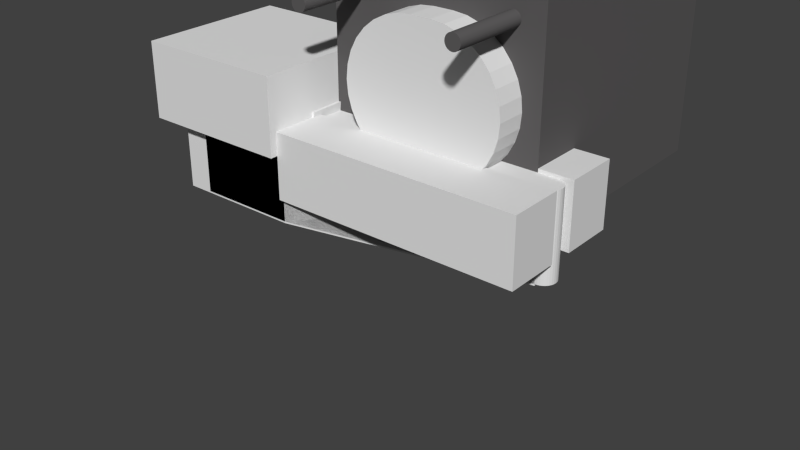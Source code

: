 # Source: z_motor_mount_test.blend  (saved by Blender 2.70.0; exported with 4.5.12 LTS)
import bpy
from mathutils import Matrix  # noqa: F401  (used for matrix-valued properties, if any)

bpy.ops.wm.read_factory_settings(use_empty=True)
scene = bpy.context.scene
scene.name = 'Scene'

# ---- collections
col_collection_1 = bpy.data.collections.new('Collection 1'); scene.collection.children.link(col_collection_1)

# ---- materials (node trees are filled in below, after node groups)
mat_material = bpy.data.materials.new('Material')
mat_material.alpha_threshold = 0.0
mat_material.use_transparent_shadow = False
mat_material.diffuse_color = (0.1149, 0.1105, 0.1118, 1.0)
mat_material.roughness = 0.5
mat_material.line_color = (0.0, 0.0, 0.0, 1.0)

# ---- material node trees

# ---- world
world_world = bpy.data.worlds.new('World'); scene.world = world_world
world_world.color = (0.05088, 0.05088, 0.05088)
world_world.use_sun_shadow = False
world_world.sun_shadow_jitter_overblur = 0.0
world_world.cycles.sampling_method = 'MANUAL'
world_world.cycles.sample_map_resolution = 256

# ---- meshes
me_cube_006 = bpy.data.meshes.new('Cube.006')
me_cube_006.from_pydata([(-7.0, -7.0, -7.0), (-7.0, 7.0, -7.0), (7.0, 7.0, -7.0), (7.0, -7.0, -7.0), (-7.0, -7.0, 7.0), (-7.0, 7.0, 7.0), (-7.0, 7.0, 7.0), (-7.0, -7.0, 7.0)], [], [(4, 5, 1, 0), (5, 6, 2, 1), (6, 7, 3, 2), (7, 4, 0, 3), (0, 1, 2, 3), (7, 6, 5, 4)])
me_cube_006.use_remesh_preserve_volume = False
me_cube_006.use_remesh_preserve_attributes = False
me_cube_006.use_mirror_vertex_groups = False
me_cube_006.update()
me_cube_005 = bpy.data.meshes.new('Cube.005')
me_cube_005.from_pydata([(-3.815e-06, 9.537e-07, 0.0), (-3.815e-06, 9.0, 0.0), (0.875, 9.0, 0.0), (0.875, 9.537e-07, 0.0), (-3.815e-06, 9.537e-07, 5.5), (-3.815e-06, 9.0, 5.5), (1.312, 9.0, 5.5), (1.312, 9.537e-07, 5.5)], [], [(4, 5, 1, 0), (5, 6, 2, 1), (6, 7, 3, 2), (7, 4, 0, 3), (0, 1, 2, 3), (7, 6, 5, 4)])
me_cube_005.use_remesh_preserve_volume = False
me_cube_005.use_remesh_preserve_attributes = False
me_cube_005.use_mirror_vertex_groups = False
me_cube_005.update()
me_cylinder_003 = bpy.data.meshes.new('Cylinder.003')
me_cylinder_003.from_pydata([(6.099, 7.599, -4.65), (6.099, 7.599, 15.35), (6.392, 7.57, -4.65), (6.392, 7.57, 15.35), (6.673, 7.485, -4.65), (6.673, 7.485, 15.35), (6.932, 7.346, -4.65), (6.932, 7.346, 15.35), (7.16, 7.159, -4.65), (7.16, 7.159, 15.35), (7.346, 6.932, -4.65), (7.346, 6.932, 15.35), (7.485, 6.673, -4.65), (7.485, 6.673, 15.35), (7.57, 6.391, -4.65), (7.57, 6.391, 15.35), (7.599, 6.099, -4.65), (7.599, 6.099, 15.35), (7.57, 5.806, -4.65), (7.57, 5.806, 15.35), (7.485, 5.525, -4.65), (7.485, 5.525, 15.35), (7.346, 5.265, -4.65), (7.346, 5.265, 15.35), (7.16, 5.038, -4.65), (7.16, 5.038, 15.35), (6.932, 4.851, -4.65), (6.932, 4.851, 15.35), (6.673, 4.713, -4.65), (6.673, 4.713, 15.35), (6.392, 4.628, -4.65), (6.392, 4.628, 15.35), (6.099, 4.599, -4.65), (6.099, 4.599, 15.35), (5.806, 4.628, -4.65), (5.806, 4.628, 15.35), (5.525, 4.713, -4.65), (5.525, 4.713, 15.35), (5.266, 4.851, -4.65), (5.266, 4.851, 15.35), (5.038, 5.038, -4.65), (5.038, 5.038, 15.35), (4.852, 5.265, -4.65), (4.852, 5.265, 15.35), (4.713, 5.525, -4.65), (4.713, 5.525, 15.35), (4.628, 5.806, -4.65), (4.628, 5.806, 15.35), (4.599, 6.099, -4.65), (4.599, 6.099, 15.35), (4.628, 6.391, -4.65), (4.628, 6.391, 15.35), (4.713, 6.673, -4.65), (4.713, 6.673, 15.35), (4.852, 6.932, -4.65), (4.852, 6.932, 15.35), (5.038, 7.159, -4.65), (5.038, 7.159, 15.35), (5.266, 7.346, -4.65), (5.266, 7.346, 15.35), (5.525, 7.485, -4.65), (5.525, 7.485, 15.35), (5.806, 7.57, -4.65), (5.806, 7.57, 15.35), (37.1, 7.599, -4.65), (37.1, 7.599, 15.35), (37.39, 7.57, -4.65), (37.39, 7.57, 15.35), (37.67, 7.485, -4.65), (37.67, 7.485, 15.35), (37.93, 7.346, -4.65), (37.93, 7.346, 15.35), (38.16, 7.159, -4.65), (38.16, 7.159, 15.35), (38.35, 6.932, -4.65), (38.35, 6.932, 15.35), (38.48, 6.673, -4.65), (38.48, 6.673, 15.35), (38.57, 6.391, -4.65), (38.57, 6.391, 15.35), (38.6, 6.099, -4.65), (38.6, 6.099, 15.35), (38.57, 5.806, -4.65), (38.57, 5.806, 15.35), (38.48, 5.525, -4.65), (38.48, 5.525, 15.35), (38.35, 5.265, -4.65), (38.35, 5.265, 15.35), (38.16, 5.038, -4.65), (38.16, 5.038, 15.35), (37.93, 4.851, -4.65), (37.93, 4.851, 15.35), (37.67, 4.713, -4.65), (37.67, 4.713, 15.35), (37.39, 4.628, -4.65), (37.39, 4.628, 15.35), (37.1, 4.599, -4.65), (37.1, 4.599, 15.35), (36.81, 4.628, -4.65), (36.81, 4.628, 15.35), (36.53, 4.713, -4.65), (36.53, 4.713, 15.35), (36.27, 4.851, -4.65), (36.27, 4.851, 15.35), (36.04, 5.038, -4.65), (36.04, 5.038, 15.35), (35.85, 5.265, -4.65), (35.85, 5.265, 15.35), (35.71, 5.525, -4.65), (35.71, 5.525, 15.35), (35.63, 5.806, -4.65), (35.63, 5.806, 15.35), (35.6, 6.099, -4.65), (35.6, 6.099, 15.35), (35.63, 6.391, -4.65), (35.63, 6.391, 15.35), (35.71, 6.673, -4.65), (35.71, 6.673, 15.35), (35.85, 6.932, -4.65), (35.85, 6.932, 15.35), (36.04, 7.159, -4.65), (36.04, 7.159, 15.35), (36.27, 7.346, -4.65), (36.27, 7.346, 15.35), (36.53, 7.485, -4.65), (36.53, 7.485, 15.35), (36.81, 7.57, -4.65), (36.81, 7.57, 15.35), (37.1, 38.6, -4.65), (37.1, 38.6, 15.35), (37.39, 38.57, -4.65), (37.39, 38.57, 15.35), (37.67, 38.48, -4.65), (37.67, 38.48, 15.35), (37.93, 38.35, -4.65), (37.93, 38.35, 15.35), (38.16, 38.16, -4.65), (38.16, 38.16, 15.35), (38.35, 37.93, -4.65), (38.35, 37.93, 15.35), (38.48, 37.67, -4.65), (38.48, 37.67, 15.35), (38.57, 37.39, -4.65), (38.57, 37.39, 15.35), (38.6, 37.1, -4.65), (38.6, 37.1, 15.35), (38.57, 36.81, -4.65), (38.57, 36.81, 15.35), (38.48, 36.52, -4.65), (38.48, 36.52, 15.35), (38.35, 36.27, -4.65), (38.35, 36.27, 15.35), (38.16, 36.04, -4.65), (38.16, 36.04, 15.35), (37.93, 35.85, -4.65), (37.93, 35.85, 15.35), (37.67, 35.71, -4.65), (37.67, 35.71, 15.35), (37.39, 35.63, -4.65), (37.39, 35.63, 15.35), (37.1, 35.6, -4.65), (37.1, 35.6, 15.35), (36.81, 35.63, -4.65), (36.81, 35.63, 15.35), (36.53, 35.71, -4.65), (36.53, 35.71, 15.35), (36.27, 35.85, -4.65), (36.27, 35.85, 15.35), (36.04, 36.04, -4.65), (36.04, 36.04, 15.35), (35.85, 36.27, -4.65), (35.85, 36.27, 15.35), (35.71, 36.52, -4.65), (35.71, 36.52, 15.35), (35.63, 36.81, -4.65), (35.63, 36.81, 15.35), (35.6, 37.1, -4.65), (35.6, 37.1, 15.35), (35.63, 37.39, -4.65), (35.63, 37.39, 15.35), (35.71, 37.67, -4.65), (35.71, 37.67, 15.35), (35.85, 37.93, -4.65), (35.85, 37.93, 15.35), (36.04, 38.16, -4.65), (36.04, 38.16, 15.35), (36.27, 38.35, -4.65), (36.27, 38.35, 15.35), (36.53, 38.48, -4.65), (36.53, 38.48, 15.35), (36.81, 38.57, -4.65), (36.81, 38.57, 15.35), (6.099, 38.6, -4.65), (6.099, 38.6, 15.35), (6.392, 38.57, -4.65), (6.392, 38.57, 15.35), (6.673, 38.48, -4.65), (6.673, 38.48, 15.35), (6.932, 38.35, -4.65), (6.932, 38.35, 15.35), (7.16, 38.16, -4.65), (7.16, 38.16, 15.35), (7.346, 37.93, -4.65), (7.346, 37.93, 15.35), (7.485, 37.67, -4.65), (7.485, 37.67, 15.35), (7.57, 37.39, -4.65), (7.57, 37.39, 15.35), (7.599, 37.1, -4.65), (7.599, 37.1, 15.35), (7.57, 36.81, -4.65), (7.57, 36.81, 15.35), (7.485, 36.52, -4.65), (7.485, 36.52, 15.35), (7.346, 36.27, -4.65), (7.346, 36.27, 15.35), (7.16, 36.04, -4.65), (7.16, 36.04, 15.35), (6.932, 35.85, -4.65), (6.932, 35.85, 15.35), (6.673, 35.71, -4.65), (6.673, 35.71, 15.35), (6.392, 35.63, -4.65), (6.392, 35.63, 15.35), (6.099, 35.6, -4.65), (6.099, 35.6, 15.35), (5.806, 35.63, -4.65), (5.806, 35.63, 15.35), (5.525, 35.71, -4.65), (5.525, 35.71, 15.35), (5.266, 35.85, -4.65), (5.266, 35.85, 15.35), (5.038, 36.04, -4.65), (5.038, 36.04, 15.35), (4.852, 36.27, -4.65), (4.852, 36.27, 15.35), (4.713, 36.52, -4.65), (4.713, 36.52, 15.35), (4.628, 36.81, -4.65), (4.628, 36.81, 15.35), (4.599, 37.1, -4.65), (4.599, 37.1, 15.35), (4.628, 37.39, -4.65), (4.628, 37.39, 15.35), (4.713, 37.67, -4.65), (4.713, 37.67, 15.35), (4.852, 37.93, -4.65), (4.852, 37.93, 15.35), (5.038, 38.16, -4.65), (5.038, 38.16, 15.35), (5.266, 38.35, -4.65), (5.266, 38.35, 15.35), (5.525, 38.48, -4.65), (5.525, 38.48, 15.35), (5.806, 38.57, -4.65), (5.806, 38.57, 15.35), (21.59, 32.58, -2.098e-05), (21.59, 32.58, 2.0), (23.73, 32.37, -2.098e-05), (23.73, 32.37, 2.0), (25.8, 31.74, -1.717e-05), (25.8, 31.74, 2.0), (27.7, 30.73, -1.526e-05), (27.7, 30.73, 2.0), (29.36, 29.36, -1.335e-05), (29.36, 29.36, 2.0), (30.73, 27.69, -7.629e-06), (30.73, 27.69, 2.0), (31.75, 25.79, -1.907e-06), (31.75, 25.79, 2.0), (32.38, 23.73, 1.907e-06), (32.38, 23.73, 2.0), (32.59, 21.58, 7.629e-06), (32.59, 21.58, 2.0), (32.38, 19.43, 1.335e-05), (32.38, 19.43, 2.0), (31.75, 17.37, 1.717e-05), (31.75, 17.37, 2.0), (30.73, 15.47, 2.289e-05), (30.73, 15.47, 2.0), (29.36, 13.8, 2.861e-05), (29.36, 13.8, 2.0), (27.7, 12.43, 3.052e-05), (27.7, 12.43, 2.0), (25.8, 11.42, 3.242e-05), (25.8, 11.42, 2.0), (23.73, 10.79, 3.624e-05), (23.73, 10.79, 2.0), (21.59, 10.58, 3.624e-05), (21.59, 10.58, 2.0), (19.44, 10.79, 3.624e-05), (19.44, 10.79, 2.0), (17.38, 11.42, 3.433e-05), (17.38, 11.42, 2.0), (15.48, 12.43, 3.242e-05), (15.48, 12.43, 2.0), (13.81, 13.8, 2.861e-05), (13.81, 13.8, 2.0), (12.44, 15.47, 2.48e-05), (12.44, 15.47, 2.0), (11.42, 17.37, 1.907e-05), (11.42, 17.37, 2.0), (10.8, 19.43, 1.526e-05), (10.8, 19.43, 2.0), (10.59, 21.58, 9.537e-06), (10.59, 21.58, 2.0), (10.8, 23.73, 1.907e-06), (10.8, 23.73, 2.0), (11.42, 25.79, -1.907e-06), (11.42, 25.79, 2.0), (12.44, 27.69, -5.722e-06), (12.44, 27.69, 2.0), (13.81, 29.36, -1.144e-05), (13.81, 29.36, 2.0), (15.48, 30.73, -1.526e-05), (15.48, 30.73, 2.0), (17.38, 31.74, -1.717e-05), (17.38, 31.74, 2.0), (19.44, 32.37, -1.907e-05), (19.44, 32.37, 2.0), (-3.815e-06, 1.907e-06, -1.907e-06), (-3.815e-06, -3.052e-05, -50.82), (43.2, -3.052e-05, -50.82), (43.2, 1.907e-06, -1.907e-06), (-3.815e-06, 43.2, -2.861e-05), (-3.815e-06, 43.2, -50.82), (43.2, 43.2, -50.82), (43.2, 43.2, -2.861e-05)], [], [(0, 1, 3, 2), (2, 3, 5, 4), (4, 5, 7, 6), (6, 7, 9, 8), (8, 9, 11, 10), (10, 11, 13, 12), (12, 13, 15, 14), (14, 15, 17, 16), (16, 17, 19, 18), (18, 19, 21, 20), (20, 21, 23, 22), (22, 23, 25, 24), (24, 25, 27, 26), (26, 27, 29, 28), (28, 29, 31, 30), (30, 31, 33, 32), (32, 33, 35, 34), (34, 35, 37, 36), (36, 37, 39, 38), (38, 39, 41, 40), (40, 41, 43, 42), (42, 43, 45, 44), (44, 45, 47, 46), (46, 47, 49, 48), (48, 49, 51, 50), (50, 51, 53, 52), (52, 53, 55, 54), (54, 55, 57, 56), (56, 57, 59, 58), (58, 59, 61, 60), (3, 1, 63, 61, 59, 57, 55, 53, 51, 49, 47, 45, 43, 41, 39, 37, 35, 33, 31, 29, 27, 25, 23, 21, 19, 17, 15, 13, 11, 9, 7, 5), (62, 63, 1, 0), (60, 61, 63, 62), (0, 2, 4, 6, 8, 10, 12, 14, 16, 18, 20, 22, 24, 26, 28, 30, 32, 34, 36, 38, 40, 42, 44, 46, 48, 50, 52, 54, 56, 58, 60, 62), (64, 65, 67, 66), (66, 67, 69, 68), (68, 69, 71, 70), (70, 71, 73, 72), (72, 73, 75, 74), (74, 75, 77, 76), (76, 77, 79, 78), (78, 79, 81, 80), (80, 81, 83, 82), (82, 83, 85, 84), (84, 85, 87, 86), (86, 87, 89, 88), (88, 89, 91, 90), (90, 91, 93, 92), (92, 93, 95, 94), (94, 95, 97, 96), (96, 97, 99, 98), (98, 99, 101, 100), (100, 101, 103, 102), (102, 103, 105, 104), (104, 105, 107, 106), (106, 107, 109, 108), (108, 109, 111, 110), (110, 111, 113, 112), (112, 113, 115, 114), (114, 115, 117, 116), (116, 117, 119, 118), (118, 119, 121, 120), (120, 121, 123, 122), (122, 123, 125, 124), (67, 65, 127, 125, 123, 121, 119, 117, 115, 113, 111, 109, 107, 105, 103, 101, 99, 97, 95, 93, 91, 89, 87, 85, 83, 81, 79, 77, 75, 73, 71, 69), (126, 127, 65, 64), (124, 125, 127, 126), (64, 66, 68, 70, 72, 74, 76, 78, 80, 82, 84, 86, 88, 90, 92, 94, 96, 98, 100, 102, 104, 106, 108, 110, 112, 114, 116, 118, 120, 122, 124, 126), (128, 129, 131, 130), (130, 131, 133, 132), (132, 133, 135, 134), (134, 135, 137, 136), (136, 137, 139, 138), (138, 139, 141, 140), (140, 141, 143, 142), (142, 143, 145, 144), (144, 145, 147, 146), (146, 147, 149, 148), (148, 149, 151, 150), (150, 151, 153, 152), (152, 153, 155, 154), (154, 155, 157, 156), (156, 157, 159, 158), (158, 159, 161, 160), (160, 161, 163, 162), (162, 163, 165, 164), (164, 165, 167, 166), (166, 167, 169, 168), (168, 169, 171, 170), (170, 171, 173, 172), (172, 173, 175, 174), (174, 175, 177, 176), (176, 177, 179, 178), (178, 179, 181, 180), (180, 181, 183, 182), (182, 183, 185, 184), (184, 185, 187, 186), (186, 187, 189, 188), (131, 129, 191, 189, 187, 185, 183, 181, 179, 177, 175, 173, 171, 169, 167, 165, 163, 161, 159, 157, 155, 153, 151, 149, 147, 145, 143, 141, 139, 137, 135, 133), (190, 191, 129, 128), (188, 189, 191, 190), (128, 130, 132, 134, 136, 138, 140, 142, 144, 146, 148, 150, 152, 154, 156, 158, 160, 162, 164, 166, 168, 170, 172, 174, 176, 178, 180, 182, 184, 186, 188, 190), (192, 193, 195, 194), (194, 195, 197, 196), (196, 197, 199, 198), (198, 199, 201, 200), (200, 201, 203, 202), (202, 203, 205, 204), (204, 205, 207, 206), (206, 207, 209, 208), (208, 209, 211, 210), (210, 211, 213, 212), (212, 213, 215, 214), (214, 215, 217, 216), (216, 217, 219, 218), (218, 219, 221, 220), (220, 221, 223, 222), (222, 223, 225, 224), (224, 225, 227, 226), (226, 227, 229, 228), (228, 229, 231, 230), (230, 231, 233, 232), (232, 233, 235, 234), (234, 235, 237, 236), (236, 237, 239, 238), (238, 239, 241, 240), (240, 241, 243, 242), (242, 243, 245, 244), (244, 245, 247, 246), (246, 247, 249, 248), (248, 249, 251, 250), (250, 251, 253, 252), (195, 193, 255, 253, 251, 249, 247, 245, 243, 241, 239, 237, 235, 233, 231, 229, 227, 225, 223, 221, 219, 217, 215, 213, 211, 209, 207, 205, 203, 201, 199, 197), (254, 255, 193, 192), (252, 253, 255, 254), (192, 194, 196, 198, 200, 202, 204, 206, 208, 210, 212, 214, 216, 218, 220, 222, 224, 226, 228, 230, 232, 234, 236, 238, 240, 242, 244, 246, 248, 250, 252, 254), (256, 257, 259, 258), (258, 259, 261, 260), (260, 261, 263, 262), (262, 263, 265, 264), (264, 265, 267, 266), (266, 267, 269, 268), (268, 269, 271, 270), (270, 271, 273, 272), (272, 273, 275, 274), (274, 275, 277, 276), (276, 277, 279, 278), (278, 279, 281, 280), (280, 281, 283, 282), (282, 283, 285, 284), (284, 285, 287, 286), (286, 287, 289, 288), (288, 289, 291, 290), (290, 291, 293, 292), (292, 293, 295, 294), (294, 295, 297, 296), (296, 297, 299, 298), (298, 299, 301, 300), (300, 301, 303, 302), (302, 303, 305, 304), (304, 305, 307, 306), (306, 307, 309, 308), (308, 309, 311, 310), (310, 311, 313, 312), (312, 313, 315, 314), (314, 315, 317, 316), (259, 257, 319, 317, 315, 313, 311, 309, 307, 305, 303, 301, 299, 297, 295, 293, 291, 289, 287, 285, 283, 281, 279, 277, 275, 273, 271, 269, 267, 265, 263, 261), (318, 319, 257, 256), (316, 317, 319, 318), (256, 258, 260, 262, 264, 266, 268, 270, 272, 274, 276, 278, 280, 282, 284, 286, 288, 290, 292, 294, 296, 298, 300, 302, 304, 306, 308, 310, 312, 314, 316, 318), (324, 325, 321, 320), (325, 326, 322, 321), (326, 327, 323, 322), (327, 324, 320, 323), (320, 321, 322, 323), (327, 326, 325, 324)])
me_cylinder_003.materials.append(mat_material)
me_cylinder_003.use_remesh_preserve_volume = False
me_cylinder_003.use_remesh_preserve_attributes = False
me_cylinder_003.use_mirror_vertex_groups = False
me_cylinder_003.update()
me_cylinder_008 = bpy.data.meshes.new('Cylinder.008')
me_cylinder_008.from_pydata([(4.0, -2.265e-06, -7.0), (-1.907e-06, 3.5, -7.0), (4.0, 3.5, -7.0), (4.0, 3.5, 0.0), (4.341, 3.466, -7.0), (4.341, 3.466, 0.0), (4.67, 3.367, -7.0), (4.67, 3.367, 0.0), (4.972, 3.205, -7.0), (4.972, 3.205, 0.0), (5.237, 2.987, -7.0), (5.237, 2.987, 0.0), (5.455, 2.722, -7.0), (5.455, 2.722, 0.0), (5.617, 2.42, -7.0), (5.617, 2.42, 0.0), (5.716, 2.091, -7.0), (5.716, 2.091, 0.0), (5.75, 1.75, -7.0), (5.75, 1.75, 0.0), (5.716, 1.409, -7.0), (5.716, 1.409, 0.0), (5.617, 1.08, -7.0), (5.617, 1.08, 0.0), (5.455, 0.7778, -7.0), (5.455, 0.7778, 0.0), (5.237, 0.5126, -7.0), (5.237, 0.5126, 0.0), (4.972, 0.2949, -7.0), (4.972, 0.2949, 0.0), (4.67, 0.1332, -7.0), (4.67, 0.1332, 0.0), (4.341, 0.03363, -7.0), (4.341, 0.03363, 0.0), (4.0, 0.0, 0.0), (-3.815e-06, 3.5, 9.537e-07), (-4.385e-06, -9.537e-07, -7.0), (-4.385e-06, -9.537e-07, 9.537e-07), (-0.3414, 0.03363, -7.0), (-0.3414, 0.03363, 9.537e-07), (-0.6697, 0.1332, -7.0), (-0.6697, 0.1332, 9.537e-07), (-0.9723, 0.2949, -7.0), (-0.9723, 0.2949, 9.537e-07), (-1.237, 0.5126, -7.0), (-1.237, 0.5126, 9.537e-07), (-1.455, 0.7778, -7.0), (-1.455, 0.7778, 9.537e-07), (-1.617, 1.08, -7.0), (-1.617, 1.08, 9.537e-07), (-1.716, 1.409, -7.0), (-1.716, 1.409, 9.537e-07), (-1.75, 1.75, -7.0), (-1.75, 1.75, 9.537e-07), (-1.716, 2.091, -7.0), (-1.716, 2.091, 9.537e-07), (-1.617, 2.42, -7.0), (-1.617, 2.42, 9.537e-07), (-1.455, 2.722, -7.0), (-1.455, 2.722, 9.537e-07), (-1.237, 2.987, -7.0), (-1.237, 2.987, 9.537e-07), (-0.9722, 3.205, -7.0), (-0.9722, 3.205, 9.537e-07), (-0.6697, 3.367, -7.0), (-0.6697, 3.367, 9.537e-07), (-0.3414, 3.466, -7.0), (-0.3414, 3.466, 9.537e-07)], [], [(4, 5, 7, 6), (6, 7, 9, 8), (8, 9, 11, 10), (10, 11, 13, 12), (12, 13, 15, 14), (14, 15, 17, 16), (16, 17, 19, 18), (18, 19, 21, 20), (20, 21, 23, 22), (22, 23, 25, 24), (24, 25, 27, 26), (26, 27, 29, 28), (28, 29, 31, 30), (30, 31, 33, 32), (36, 37, 39, 38), (38, 39, 41, 40), (40, 41, 43, 42), (42, 43, 45, 44), (44, 45, 47, 46), (46, 47, 49, 48), (48, 49, 51, 50), (50, 51, 53, 52), (52, 53, 55, 54), (54, 55, 57, 56), (56, 57, 59, 58), (58, 59, 61, 60), (60, 61, 63, 62), (62, 63, 65, 64), (64, 65, 67, 66), (37, 36, 0, 34), (3, 2, 1, 35), (2, 3, 5, 4), (32, 33, 34, 0), (66, 67, 35, 1), (35, 34, 3), (67, 37, 35), (34, 5, 3), (65, 63, 67), (27, 25, 23), (34, 7, 5), (43, 41, 39), (51, 49, 47), (43, 51, 47), (9, 7, 11), (15, 11, 7), (51, 63, 57), (13, 11, 15), (57, 53, 51), (34, 27, 7), (37, 63, 51), (17, 15, 19), (63, 61, 59), (27, 15, 7), (45, 43, 47), (21, 19, 23), (63, 59, 57), (57, 55, 53), (23, 19, 27), (27, 19, 15), (27, 34, 33), (43, 39, 51), (29, 27, 31), (39, 37, 51), (31, 27, 33), (37, 34, 35), (63, 37, 67), (52, 56, 1), (6, 2, 4), (22, 18, 20), (62, 64, 1), (26, 22, 24), (10, 2, 8), (1, 58, 60), (2, 10, 14), (1, 56, 58), (54, 56, 52), (2, 14, 18), (46, 50, 1), (1, 64, 66), (1, 50, 52), (2, 18, 22), (48, 50, 46), (30, 26, 28), (14, 10, 12), (1, 2, 0), (1, 44, 46), (22, 26, 2), (8, 2, 6), (1, 42, 44), (26, 32, 2), (1, 40, 42), (30, 32, 26), (1, 38, 40), (0, 2, 32), (1, 36, 38), (18, 14, 16), (0, 36, 1), (1, 60, 62)])
_uv = me_cylinder_008.uv_layers.new(name='UVMap')
_uv.uv.foreach_set('vector', [0.4121, 0.02886, 0.4066, 0.8216, 0.4068, 0.8363, 0.4171, 0.05509, 0.4171, 0.05509, 0.4068, 0.8363, 0.4077, 0.853, 0.4214, 0.07933, 0.4214, 0.07933, 0.4077, 0.853, 0.4092, 0.8717, 0.4248, 0.1017, 0.4248, 0.1017, 0.4092, 0.8717, 0.4113, 0.8925, 0.4274, 0.1222, 0.4274, 0.1222, 0.4113, 0.8925, 0.4134, 0.9157, 0.429, 0.1408, 0.429, 0.1408, 0.4134, 0.9157, 0.4181, 0.9414, 0.4298, 0.1576, 0.4298, 0.1576, 0.4181, 0.9414, 0.4227, 0.9697, 0.4299, 0.1725, 0.4299, 0.1725, 0.4227, 0.9697, 0.4281, 0.9999, 0.4289, 0.1855, 0.4289, 0.1855, 0.4281, 0.9999, 0.4325, 0.971, 0.4274, 0.1965, 0.4274, 0.1965, 0.4325, 0.971, 0.4362, 0.9451, 0.4255, 0.2055, 0.4255, 0.2055, 0.4362, 0.9451, 0.4392, 0.9217, 0.4231, 0.2126, 0.4231, 0.2126, 0.4392, 0.9217, 0.4413, 0.9003, 0.4206, 0.2178, 0.4206, 0.2178, 0.4413, 0.9003, 0.4427, 0.8807, 0.4178, 0.2211, 0.4178, 0.2211, 0.4427, 0.8807, 0.4434, 0.8629, 0.4149, 0.2226, 0.3906, 0.05643, 0.3377, 0.396, 0.3316, 0.3893, 0.3794, 0.06276, 0.3794, 0.06276, 0.3316, 0.3893, 0.3251, 0.3837, 0.368, 0.0677, 0.368, 0.0677, 0.3251, 0.3837, 0.3182, 0.3792, 0.3565, 0.07128, 0.3565, 0.07128, 0.3182, 0.3792, 0.311, 0.3758, 0.3449, 0.07353, 0.3449, 0.07353, 0.311, 0.3758, 0.3036, 0.3735, 0.3334, 0.07446, 0.3334, 0.07446, 0.3036, 0.3735, 0.296, 0.3723, 0.322, 0.07409, 0.322, 0.07409, 0.296, 0.3723, 0.2884, 0.3722, 0.3106, 0.07243, 0.3106, 0.07243, 0.2884, 0.3722, 0.2808, 0.3732, 0.2995, 0.06949, 0.2995, 0.06949, 0.2808, 0.3732, 0.2731, 0.3754, 0.2886, 0.06528, 0.2886, 0.06528, 0.2731, 0.3754, 0.2656, 0.3786, 0.2779, 0.0598, 0.2779, 0.0598, 0.2656, 0.3786, 0.2582, 0.383, 0.2676, 0.05306, 0.2676, 0.05306, 0.2582, 0.383, 0.2511, 0.3887, 0.2576, 0.04504, 0.2576, 0.04504, 0.2511, 0.3887, 0.244, 0.3954, 0.2481, 0.03574, 0.2481, 0.03574, 0.244, 0.3954, 0.2371, 0.4033, 0.2389, 0.02515, 0.2389, 0.02515, 0.2371, 0.4033, 0.2302, 0.406, 0.2301, 0.01325, 0.05524, 0.229, 8.855e-05, 8.855e-05, 0.1033, 0.1038, 0.1034, 0.1298, 0.1178, 0.1253, 0.1177, 0.09931, 0.1659, 8.865e-05, 0.2211, 0.229, 0.407, 8.855e-05, 0.407, 0.8088, 0.4066, 0.8216, 0.4121, 0.02886, 0.4149, 0.2226, 0.4434, 0.8629, 0.4433, 0.8468, 0.4119, 0.2223, 0.2301, 0.01325, 0.2302, 0.406, 0.2212, 0.4104, 0.2212, 8.855e-05, 0.2212, 0.4104, 0.4433, 0.8468, 0.1178, 0.1253, 0.2302, 0.406, 0.05524, 0.229, 0.2212, 0.4104, 0.4433, 0.8468, 0.4066, 0.8216, 0.1178, 0.1253, 0.2371, 0.4033, 0.0, 0.0, 0.2302, 0.406, 0.4392, 0.9217, 0.4362, 0.9451, 0.0, 0.0, 0.4433, 0.8468, 0.4068, 0.8363, 0.0, 0.0, 0.3182, 0.3792, 0.3251, 0.3837, 0.3316, 0.3893, 0.2884, 0.3722, 0.296, 0.3723, 0.3036, 0.3735, 0.3182, 0.3792, 0.2884, 0.3722, 0.3036, 0.3735, 0.4077, 0.853, 0.0, 0.0, 0.4092, 0.8717, 0.4134, 0.9157, 0.4092, 0.8717, 0.0, 0.0, 0.2884, 0.3722, 0.244, 0.3954, 0.2656, 0.3786, 0.4113, 0.8925, 0.0, 0.0, 0.4134, 0.9157, 0.2656, 0.3786, 0.2808, 0.3732, 0.2884, 0.3722, 0.4433, 0.8468, 0.4392, 0.9217, 0.0, 0.0, 0.05524, 0.229, 0.244, 0.3954, 0.2884, 0.3722, 0.4181, 0.9414, 0.0, 0.0, 0.4227, 0.9697, 0.244, 0.3954, 0.2511, 0.3887, 0.2582, 0.383, 0.4392, 0.9217, 0.4134, 0.9157, 0.0, 0.0, 0.311, 0.3758, 0.3182, 0.3792, 0.3036, 0.3735, 0.4281, 0.9999, 0.0, 0.0, 0.4325, 0.971, 0.244, 0.3954, 0.2582, 0.383, 0.2656, 0.3786, 0.2656, 0.3786, 0.2731, 0.3754, 0.2808, 0.3732, 0.4325, 0.971, 0.0, 0.0, 0.4392, 0.9217, 0.4392, 0.9217, 0.4227, 0.9697, 0.0, 0.0, 0.0, 0.0, 0.4433, 0.8468, 0.4434, 0.8629, 0.3182, 0.3792, 0.3316, 0.3893, 0.2884, 0.3722, 0.4413, 0.9003, 0.0, 0.0, 0.4427, 0.8807, 0.3316, 0.3893, 0.05524, 0.229, 0.2884, 0.3722, 0.4427, 0.8807, 0.0, 0.0, 0.4434, 0.8629, 0.05524, 0.229, 0.4433, 0.8468, 0.2212, 0.4104, 0.244, 0.3954, 0.05524, 0.229, 0.2302, 0.406, 0.0, 0.0, 0.2886, 0.06528, 0.2301, 0.01325, 0.4121, 0.02886, 0.1659, 8.865e-05, 0.407, 8.855e-05, 0.4289, 0.1855, 0.4298, 0.1576, 0.4299, 0.1725, 0.0, 0.0, 0.2481, 0.03574, 0.2301, 0.01325, 0.4255, 0.2055, 0.0, 0.0, 0.4274, 0.1965, 0.4214, 0.07933, 0.1659, 8.865e-05, 0.4171, 0.05509, 0.2301, 0.01325, 0.0, 0.0, 0.2676, 0.05306, 0.1659, 8.865e-05, 0.4214, 0.07933, 0.4274, 0.1222, 0.2301, 0.01325, 0.0, 0.0, 0.2779, 0.0598, 0.2995, 0.06949, 0.2886, 0.06528, 0.0, 0.0, 0.1659, 8.865e-05, 0.4274, 0.1222, 0.4298, 0.1576, 0.0, 0.0, 0.322, 0.07409, 0.2301, 0.01325, 0.2301, 0.01325, 0.2481, 0.03574, 0.2389, 0.02515, 0.2301, 0.01325, 0.0, 0.0, 0.3106, 0.07243, 0.1659, 8.865e-05, 0.4298, 0.1576, 0.4289, 0.1855, 0.3334, 0.07446, 0.322, 0.07409, 0.0, 0.0, 0.4206, 0.2178, 0.4255, 0.2055, 0.4231, 0.2126, 0.4274, 0.1222, 0.4214, 0.07933, 0.4248, 0.1017, 0.2301, 0.01325, 0.1659, 8.865e-05, 0.4149, 0.2226, 0.2301, 0.01325, 0.0, 0.0, 0.3449, 0.07353, 0.4289, 0.1855, 0.4255, 0.2055, 0.1659, 8.865e-05, 0.4171, 0.05509, 0.1659, 8.865e-05, 0.4121, 0.02886, 0.2301, 0.01325, 0.0, 0.0, 0.3565, 0.07128, 0.4255, 0.2055, 0.4178, 0.2211, 0.1659, 8.865e-05, 0.2301, 0.01325, 0.0, 0.0, 0.368, 0.0677, 0.4206, 0.2178, 0.4178, 0.2211, 0.4255, 0.2055, 0.2301, 0.01325, 0.0, 0.0, 0.3794, 0.06276, 0.4149, 0.2226, 0.1659, 8.865e-05, 0.4178, 0.2211, 0.2301, 0.01325, 0.1033, 0.1038, 0.3906, 0.05643, 0.4298, 0.1576, 0.4274, 0.1222, 0.429, 0.1408, 0.4149, 0.2226, 0.1033, 0.1038, 0.2301, 0.01325, 0.2301, 0.01325, 0.0, 0.0, 0.2576, 0.04504])
me_cylinder_008.use_remesh_preserve_volume = False
me_cylinder_008.use_remesh_preserve_attributes = False
me_cylinder_008.use_mirror_vertex_groups = False
me_cylinder_008.update()
me_cylinder_006 = bpy.data.meshes.new('Cylinder.006')
me_cylinder_006.from_pydata([(4.0, -2.265e-06, -7.0), (0.0, 3.5, -7.0), (4.0, 3.5, -7.0), (4.0, 3.5, -9.537e-07), (4.341, 3.466, -7.0), (4.341, 3.466, -9.537e-07), (4.67, 3.367, -7.0), (4.67, 3.367, -9.537e-07), (4.972, 3.205, -7.0), (4.972, 3.205, -9.537e-07), (5.237, 2.987, -7.0), (5.237, 2.987, -9.537e-07), (5.455, 2.722, -7.0), (5.455, 2.722, -9.537e-07), (5.617, 2.42, -7.0), (5.617, 2.42, -9.537e-07), (5.716, 2.091, -7.0), (5.716, 2.091, -9.537e-07), (5.75, 1.75, -7.0), (5.75, 1.75, -9.537e-07), (5.716, 1.409, -7.0), (5.716, 1.409, -9.537e-07), (5.617, 1.08, -7.0), (5.617, 1.08, -9.537e-07), (5.455, 0.7778, -7.0), (5.455, 0.7778, -9.537e-07), (5.237, 0.5126, -7.0), (5.237, 0.5126, -9.537e-07), (4.972, 0.2949, -7.0), (4.972, 0.2949, -9.537e-07), (4.67, 0.1332, -7.0), (4.67, 0.1332, -9.537e-07), (4.341, 0.03363, -7.0), (4.341, 0.03363, -9.537e-07), (4.0, 0.0, -9.537e-07), (-1.907e-06, 3.5, 0.0), (-2.478e-06, -9.537e-07, -7.0), (-2.478e-06, -9.537e-07, 0.0), (-0.3414, 0.03363, -7.0), (-0.3414, 0.03363, 0.0), (-0.6697, 0.1332, -7.0), (-0.6697, 0.1332, 0.0), (-0.9723, 0.2949, -7.0), (-0.9723, 0.2949, 0.0), (-1.237, 0.5126, -7.0), (-1.237, 0.5126, 0.0), (-1.455, 0.7778, -7.0), (-1.455, 0.7778, 0.0), (-1.617, 1.08, -7.0), (-1.617, 1.08, 0.0), (-1.716, 1.409, -7.0), (-1.716, 1.409, 0.0), (-1.75, 1.75, -7.0), (-1.75, 1.75, 0.0), (-1.716, 2.091, -7.0), (-1.716, 2.091, 0.0), (-1.617, 2.42, -7.0), (-1.617, 2.42, 0.0), (-1.455, 2.722, -7.0), (-1.455, 2.722, 0.0), (-1.237, 2.987, -7.0), (-1.237, 2.987, 0.0), (-0.9722, 3.205, -7.0), (-0.9722, 3.205, 0.0), (-0.6697, 3.367, -7.0), (-0.6697, 3.367, 0.0), (-0.3414, 3.466, -7.0), (-0.3414, 3.466, 0.0)], [], [(4, 5, 7, 6), (6, 7, 9, 8), (8, 9, 11, 10), (10, 11, 13, 12), (12, 13, 15, 14), (14, 15, 17, 16), (16, 17, 19, 18), (18, 19, 21, 20), (20, 21, 23, 22), (22, 23, 25, 24), (24, 25, 27, 26), (26, 27, 29, 28), (28, 29, 31, 30), (30, 31, 33, 32), (36, 37, 39, 38), (38, 39, 41, 40), (40, 41, 43, 42), (42, 43, 45, 44), (44, 45, 47, 46), (46, 47, 49, 48), (48, 49, 51, 50), (50, 51, 53, 52), (52, 53, 55, 54), (54, 55, 57, 56), (56, 57, 59, 58), (58, 59, 61, 60), (60, 61, 63, 62), (62, 63, 65, 64), (64, 65, 67, 66), (37, 36, 0, 34), (3, 2, 1, 35), (2, 3, 5, 4), (32, 33, 34, 0), (66, 67, 35, 1), (35, 34, 3), (67, 37, 35), (34, 5, 3), (65, 63, 67), (27, 25, 23), (34, 7, 5), (43, 41, 39), (51, 49, 47), (43, 51, 47), (9, 7, 11), (15, 11, 7), (51, 63, 57), (13, 11, 15), (57, 53, 51), (34, 27, 7), (37, 63, 51), (17, 15, 19), (63, 61, 59), (27, 15, 7), (45, 43, 47), (21, 19, 23), (63, 59, 57), (57, 55, 53), (23, 19, 27), (27, 19, 15), (27, 34, 33), (43, 39, 51), (29, 27, 31), (39, 37, 51), (31, 27, 33), (37, 34, 35), (63, 37, 67), (52, 56, 1), (6, 2, 4), (22, 18, 20), (62, 64, 1), (26, 22, 24), (10, 2, 8), (1, 58, 60), (2, 10, 14), (1, 56, 58), (54, 56, 52), (2, 14, 18), (46, 50, 1), (1, 64, 66), (1, 50, 52), (2, 18, 22), (48, 50, 46), (30, 26, 28), (14, 10, 12), (1, 2, 0), (1, 44, 46), (22, 26, 2), (8, 2, 6), (1, 42, 44), (26, 32, 2), (1, 40, 42), (30, 32, 26), (1, 38, 40), (0, 2, 32), (1, 36, 38), (18, 14, 16), (0, 36, 1), (1, 60, 62)])
_uv = me_cylinder_006.uv_layers.new(name='UVMap')
_uv.uv.foreach_set('vector', [0.4121, 0.02886, 0.4066, 0.8216, 0.4068, 0.8363, 0.4171, 0.05509, 0.4171, 0.05509, 0.4068, 0.8363, 0.4077, 0.853, 0.4214, 0.07933, 0.4214, 0.07933, 0.4077, 0.853, 0.4092, 0.8717, 0.4248, 0.1017, 0.4248, 0.1017, 0.4092, 0.8717, 0.4113, 0.8925, 0.4274, 0.1222, 0.4274, 0.1222, 0.4113, 0.8925, 0.4134, 0.9157, 0.429, 0.1408, 0.429, 0.1408, 0.4134, 0.9157, 0.4181, 0.9414, 0.4298, 0.1576, 0.4298, 0.1576, 0.4181, 0.9414, 0.4227, 0.9697, 0.4299, 0.1725, 0.4299, 0.1725, 0.4227, 0.9697, 0.4281, 0.9999, 0.4289, 0.1855, 0.4289, 0.1855, 0.4281, 0.9999, 0.4325, 0.971, 0.4274, 0.1965, 0.4274, 0.1965, 0.4325, 0.971, 0.4362, 0.9451, 0.4255, 0.2055, 0.4255, 0.2055, 0.4362, 0.9451, 0.4392, 0.9217, 0.4231, 0.2126, 0.4231, 0.2126, 0.4392, 0.9217, 0.4413, 0.9003, 0.4206, 0.2178, 0.4206, 0.2178, 0.4413, 0.9003, 0.4427, 0.8807, 0.4178, 0.2211, 0.4178, 0.2211, 0.4427, 0.8807, 0.4434, 0.8629, 0.4149, 0.2226, 0.3906, 0.05643, 0.3377, 0.396, 0.3316, 0.3893, 0.3794, 0.06276, 0.3794, 0.06276, 0.3316, 0.3893, 0.3251, 0.3837, 0.368, 0.0677, 0.368, 0.0677, 0.3251, 0.3837, 0.3182, 0.3792, 0.3565, 0.07128, 0.3565, 0.07128, 0.3182, 0.3792, 0.311, 0.3758, 0.3449, 0.07353, 0.3449, 0.07353, 0.311, 0.3758, 0.3036, 0.3735, 0.3334, 0.07446, 0.3334, 0.07446, 0.3036, 0.3735, 0.296, 0.3723, 0.322, 0.07409, 0.322, 0.07409, 0.296, 0.3723, 0.2884, 0.3722, 0.3106, 0.07243, 0.3106, 0.07243, 0.2884, 0.3722, 0.2808, 0.3732, 0.2995, 0.06949, 0.2995, 0.06949, 0.2808, 0.3732, 0.2731, 0.3754, 0.2886, 0.06528, 0.2886, 0.06528, 0.2731, 0.3754, 0.2656, 0.3786, 0.2779, 0.0598, 0.2779, 0.0598, 0.2656, 0.3786, 0.2582, 0.383, 0.2676, 0.05306, 0.2676, 0.05306, 0.2582, 0.383, 0.2511, 0.3887, 0.2576, 0.04504, 0.2576, 0.04504, 0.2511, 0.3887, 0.244, 0.3954, 0.2481, 0.03574, 0.2481, 0.03574, 0.244, 0.3954, 0.2371, 0.4033, 0.2389, 0.02515, 0.2389, 0.02515, 0.2371, 0.4033, 0.2302, 0.406, 0.2301, 0.01325, 0.05524, 0.229, 8.855e-05, 8.855e-05, 0.1033, 0.1038, 0.1034, 0.1298, 0.1178, 0.1253, 0.1177, 0.09931, 0.1659, 8.865e-05, 0.2211, 0.229, 0.407, 8.855e-05, 0.407, 0.8088, 0.4066, 0.8216, 0.4121, 0.02886, 0.4149, 0.2226, 0.4434, 0.8629, 0.4433, 0.8468, 0.4119, 0.2223, 0.2301, 0.01325, 0.2302, 0.406, 0.2212, 0.4104, 0.2212, 8.855e-05, 0.2212, 0.4104, 0.4433, 0.8468, 0.1178, 0.1253, 0.2302, 0.406, 0.05524, 0.229, 0.2212, 0.4104, 0.4433, 0.8468, 0.4066, 0.8216, 0.1178, 0.1253, 0.2371, 0.4033, 0.0, 0.0, 0.2302, 0.406, 0.4392, 0.9217, 0.4362, 0.9451, 0.0, 0.0, 0.4433, 0.8468, 0.4068, 0.8363, 0.0, 0.0, 0.3182, 0.3792, 0.3251, 0.3837, 0.3316, 0.3893, 0.2884, 0.3722, 0.296, 0.3723, 0.3036, 0.3735, 0.3182, 0.3792, 0.2884, 0.3722, 0.3036, 0.3735, 0.4077, 0.853, 0.0, 0.0, 0.4092, 0.8717, 0.4134, 0.9157, 0.4092, 0.8717, 0.0, 0.0, 0.2884, 0.3722, 0.244, 0.3954, 0.2656, 0.3786, 0.4113, 0.8925, 0.0, 0.0, 0.4134, 0.9157, 0.2656, 0.3786, 0.2808, 0.3732, 0.2884, 0.3722, 0.4433, 0.8468, 0.4392, 0.9217, 0.0, 0.0, 0.05524, 0.229, 0.244, 0.3954, 0.2884, 0.3722, 0.4181, 0.9414, 0.0, 0.0, 0.4227, 0.9697, 0.244, 0.3954, 0.2511, 0.3887, 0.2582, 0.383, 0.4392, 0.9217, 0.4134, 0.9157, 0.0, 0.0, 0.311, 0.3758, 0.3182, 0.3792, 0.3036, 0.3735, 0.4281, 0.9999, 0.0, 0.0, 0.4325, 0.971, 0.244, 0.3954, 0.2582, 0.383, 0.2656, 0.3786, 0.2656, 0.3786, 0.2731, 0.3754, 0.2808, 0.3732, 0.4325, 0.971, 0.0, 0.0, 0.4392, 0.9217, 0.4392, 0.9217, 0.4227, 0.9697, 0.0, 0.0, 0.0, 0.0, 0.4433, 0.8468, 0.4434, 0.8629, 0.3182, 0.3792, 0.3316, 0.3893, 0.2884, 0.3722, 0.4413, 0.9003, 0.0, 0.0, 0.4427, 0.8807, 0.3316, 0.3893, 0.05524, 0.229, 0.2884, 0.3722, 0.4427, 0.8807, 0.0, 0.0, 0.4434, 0.8629, 0.05524, 0.229, 0.4433, 0.8468, 0.2212, 0.4104, 0.244, 0.3954, 0.05524, 0.229, 0.2302, 0.406, 0.0, 0.0, 0.2886, 0.06528, 0.2301, 0.01325, 0.4121, 0.02886, 0.1659, 8.865e-05, 0.407, 8.855e-05, 0.4289, 0.1855, 0.4298, 0.1576, 0.4299, 0.1725, 0.0, 0.0, 0.2481, 0.03574, 0.2301, 0.01325, 0.4255, 0.2055, 0.0, 0.0, 0.4274, 0.1965, 0.4214, 0.07933, 0.1659, 8.865e-05, 0.4171, 0.05509, 0.2301, 0.01325, 0.0, 0.0, 0.2676, 0.05306, 0.1659, 8.865e-05, 0.4214, 0.07933, 0.4274, 0.1222, 0.2301, 0.01325, 0.0, 0.0, 0.2779, 0.0598, 0.2995, 0.06949, 0.2886, 0.06528, 0.0, 0.0, 0.1659, 8.865e-05, 0.4274, 0.1222, 0.4298, 0.1576, 0.0, 0.0, 0.322, 0.07409, 0.2301, 0.01325, 0.2301, 0.01325, 0.2481, 0.03574, 0.2389, 0.02515, 0.2301, 0.01325, 0.0, 0.0, 0.3106, 0.07243, 0.1659, 8.865e-05, 0.4298, 0.1576, 0.4289, 0.1855, 0.3334, 0.07446, 0.322, 0.07409, 0.0, 0.0, 0.4206, 0.2178, 0.4255, 0.2055, 0.4231, 0.2126, 0.4274, 0.1222, 0.4214, 0.07933, 0.4248, 0.1017, 0.2301, 0.01325, 0.1659, 8.865e-05, 0.4149, 0.2226, 0.2301, 0.01325, 0.0, 0.0, 0.3449, 0.07353, 0.4289, 0.1855, 0.4255, 0.2055, 0.1659, 8.865e-05, 0.4171, 0.05509, 0.1659, 8.865e-05, 0.4121, 0.02886, 0.2301, 0.01325, 0.0, 0.0, 0.3565, 0.07128, 0.4255, 0.2055, 0.4178, 0.2211, 0.1659, 8.865e-05, 0.2301, 0.01325, 0.0, 0.0, 0.368, 0.0677, 0.4206, 0.2178, 0.4178, 0.2211, 0.4255, 0.2055, 0.2301, 0.01325, 0.0, 0.0, 0.3794, 0.06276, 0.4149, 0.2226, 0.1659, 8.865e-05, 0.4178, 0.2211, 0.2301, 0.01325, 0.1033, 0.1038, 0.3906, 0.05643, 0.4298, 0.1576, 0.4274, 0.1222, 0.429, 0.1408, 0.4149, 0.2226, 0.1033, 0.1038, 0.2301, 0.01325, 0.2301, 0.01325, 0.0, 0.0, 0.2576, 0.04504])
me_cylinder_006.use_remesh_preserve_volume = False
me_cylinder_006.use_remesh_preserve_attributes = False
me_cylinder_006.use_mirror_vertex_groups = False
me_cylinder_006.update()
me_cylinder_005 = bpy.data.meshes.new('Cylinder.005')
me_cylinder_005.from_pydata([(0.0, 14.0, -3.5), (0.0, 14.0, 3.5), (-4.562e-06, -14.0, -3.5), (-4.562e-06, -14.0, 3.5), (-2.731, -13.73, -3.5), (-2.731, -13.73, 3.5), (-5.358, -12.93, -3.5), (-5.358, -12.93, 3.5), (-7.778, -11.64, -3.5), (-7.778, -11.64, 3.5), (-9.9, -9.899, -3.5), (-9.9, -9.899, 3.5), (-11.64, -7.778, -3.5), (-11.64, -7.778, 3.5), (-12.93, -5.358, -3.5), (-12.93, -5.358, 3.5), (-13.73, -2.731, -3.5), (-13.73, -2.731, 3.5), (-14.0, 1.352e-05, -3.5), (-14.0, 1.352e-05, 3.5), (-13.73, 2.731, -3.5), (-13.73, 2.731, 3.5), (-12.93, 5.358, -3.5), (-12.93, 5.358, 3.5), (-11.64, 7.778, -3.5), (-11.64, 7.778, 3.5), (-9.899, 9.9, -3.5), (-9.899, 9.9, 3.5), (-7.778, 11.64, -3.5), (-7.778, 11.64, 3.5), (-5.358, 12.93, -3.5), (-5.358, 12.93, 3.5), (-2.731, 13.73, -3.5), (-2.731, 13.73, 3.5), (4.0, 14.0, -3.5), (4.0, 14.0, 3.5), (6.731, 13.73, -3.5), (6.731, 13.73, 3.5), (9.358, 12.93, -3.5), (9.358, 12.93, 3.5), (11.78, 11.64, -3.5), (11.78, 11.64, 3.5), (13.9, 9.899, -3.5), (13.9, 9.899, 3.5), (15.64, 7.778, -3.5), (15.64, 7.778, 3.5), (16.93, 5.358, -3.5), (16.93, 5.358, 3.5), (17.73, 2.731, -3.5), (17.73, 2.731, 3.5), (18.0, -8.504e-07, -3.5), (18.0, -8.504e-07, 3.5), (17.73, -2.731, -3.5), (17.73, -2.731, 3.5), (16.93, -5.358, -3.5), (16.93, -5.358, 3.5), (15.64, -7.778, -3.5), (15.64, -7.778, 3.5), (13.9, -9.899, -3.5), (13.9, -9.899, 3.5), (11.78, -11.64, -3.5), (11.78, -11.64, 3.5), (9.358, -12.93, -3.5), (9.358, -12.93, 3.5), (6.731, -13.73, -3.5), (6.731, -13.73, 3.5), (4.0, -14.0, -3.5), (4.0, -14.0, 3.5)], [], [(2, 3, 5, 4), (4, 5, 7, 6), (6, 7, 9, 8), (8, 9, 11, 10), (10, 11, 13, 12), (12, 13, 15, 14), (14, 15, 17, 16), (16, 17, 19, 18), (18, 19, 21, 20), (20, 21, 23, 22), (22, 23, 25, 24), (24, 25, 27, 26), (26, 27, 29, 28), (28, 29, 31, 30), (32, 33, 1, 0), (30, 31, 33, 32), (34, 35, 37, 36), (36, 37, 39, 38), (38, 39, 41, 40), (40, 41, 43, 42), (42, 43, 45, 44), (44, 45, 47, 46), (46, 47, 49, 48), (48, 49, 51, 50), (50, 51, 53, 52), (52, 53, 55, 54), (54, 55, 57, 56), (56, 57, 59, 58), (58, 59, 61, 60), (60, 61, 63, 62), (62, 63, 65, 64), (64, 65, 67, 66), (2, 4, 6, 8, 10, 12, 14, 16, 18, 20, 22, 24, 26, 28, 30, 32, 0, 34, 36, 38, 40, 42, 44, 46, 48, 50, 52, 54, 56, 58, 60, 62, 64, 66), (5, 3, 67, 65, 63, 61, 59, 57, 55, 53, 51, 49, 47, 45, 43, 41, 39, 37, 35, 1, 33, 31, 29, 27, 25, 23, 21, 19, 17, 15, 13, 11, 9, 7), (1, 35, 34, 0), (2, 66, 67, 3)])
me_cylinder_005.use_remesh_preserve_volume = False
me_cylinder_005.use_remesh_preserve_attributes = False
me_cylinder_005.use_mirror_vertex_groups = False
me_cylinder_005.update()
me_cylinder_004 = bpy.data.meshes.new('Cylinder.004')
me_cylinder_004.from_pydata([(0.0, 7.5, -0.125), (0.0, 7.5, 0.125), (1.463, 7.356, -0.125), (1.463, 7.356, 0.125), (2.87, 6.929, -0.125), (2.87, 6.929, 0.125), (4.167, 6.236, -0.125), (4.167, 6.236, 0.125), (5.303, 5.303, -0.125), (5.303, 5.303, 0.125), (6.236, 4.167, -0.125), (6.236, 4.167, 0.125), (6.929, 2.87, -0.125), (6.929, 2.87, 0.125), (7.356, 1.463, -0.125), (7.356, 1.463, 0.125), (7.5, 5.662e-07, -0.125), (7.5, 5.662e-07, 0.125), (7.356, -1.463, -0.125), (7.356, -1.463, 0.125), (6.929, -2.87, -0.125), (6.929, -2.87, 0.125), (6.236, -4.167, -0.125), (6.236, -4.167, 0.125), (5.303, -5.303, -0.125), (5.303, -5.303, 0.125), (4.167, -6.236, -0.125), (4.167, -6.236, 0.125), (2.87, -6.929, -0.125), (2.87, -6.929, 0.125), (1.463, -7.356, -0.125), (1.463, -7.356, 0.125), (-2.444e-06, -7.5, -0.125), (-2.444e-06, -7.5, 0.125), (-1.463, -7.356, -0.125), (-1.463, -7.356, 0.125), (-2.87, -6.929, -0.125), (-2.87, -6.929, 0.125), (-4.167, -6.236, -0.125), (-4.167, -6.236, 0.125), (-5.303, -5.303, -0.125), (-5.303, -5.303, 0.125), (-6.236, -4.167, -0.125), (-6.236, -4.167, 0.125), (-6.929, -2.87, -0.125), (-6.929, -2.87, 0.125), (-7.356, -1.463, -0.125), (-7.356, -1.463, 0.125), (-7.5, 7.242e-06, -0.125), (-7.5, 7.242e-06, 0.125), (-7.356, 1.463, -0.125), (-7.356, 1.463, 0.125), (-6.929, 2.87, -0.125), (-6.929, 2.87, 0.125), (-6.236, 4.167, -0.125), (-6.236, 4.167, 0.125), (-5.303, 5.303, -0.125), (-5.303, 5.303, 0.125), (-4.167, 6.236, -0.125), (-4.167, 6.236, 0.125), (-2.87, 6.929, -0.125), (-2.87, 6.929, 0.125), (-1.463, 7.356, -0.125), (-1.463, 7.356, 0.125)], [], [(0, 1, 3, 2), (2, 3, 5, 4), (4, 5, 7, 6), (6, 7, 9, 8), (8, 9, 11, 10), (10, 11, 13, 12), (12, 13, 15, 14), (14, 15, 17, 16), (16, 17, 19, 18), (18, 19, 21, 20), (20, 21, 23, 22), (22, 23, 25, 24), (24, 25, 27, 26), (26, 27, 29, 28), (28, 29, 31, 30), (30, 31, 33, 32), (32, 33, 35, 34), (34, 35, 37, 36), (36, 37, 39, 38), (38, 39, 41, 40), (40, 41, 43, 42), (42, 43, 45, 44), (44, 45, 47, 46), (46, 47, 49, 48), (48, 49, 51, 50), (50, 51, 53, 52), (52, 53, 55, 54), (54, 55, 57, 56), (56, 57, 59, 58), (58, 59, 61, 60), (3, 1, 63, 61, 59, 57, 55, 53, 51, 49, 47, 45, 43, 41, 39, 37, 35, 33, 31, 29, 27, 25, 23, 21, 19, 17, 15, 13, 11, 9, 7, 5), (62, 63, 1, 0), (60, 61, 63, 62), (0, 2, 4, 6, 8, 10, 12, 14, 16, 18, 20, 22, 24, 26, 28, 30, 32, 34, 36, 38, 40, 42, 44, 46, 48, 50, 52, 54, 56, 58, 60, 62)])
me_cylinder_004.use_remesh_preserve_volume = False
me_cylinder_004.use_remesh_preserve_attributes = False
me_cylinder_004.use_mirror_vertex_groups = False
me_cylinder_004.update()
me_circle = bpy.data.meshes.new('Circle')
me_circle.from_pydata([(0.0, 4.0, 0.0), (-3.464, 2.0, 0.0), (-3.464, -2.0, 0.0), (3.497e-07, -4.0, 0.0), (3.464, -2.0, 0.0), (3.464, 2.0, 0.0), (0.0, 4.0, 5.0), (-3.464, 2.0, 5.0), (-3.464, -2.0, 5.0), (3.497e-07, -4.0, 5.0), (3.464, -2.0, 5.0), (3.464, 2.0, 5.0)], [], [(0, 5, 4, 3, 2, 1), (6, 7, 8, 9, 10, 11), (5, 0, 6, 11), (4, 5, 11, 10), (3, 4, 10, 9), (2, 3, 9, 8), (1, 2, 8, 7), (0, 1, 7, 6)])
me_circle.use_remesh_preserve_volume = False
me_circle.use_remesh_preserve_attributes = False
me_circle.use_mirror_vertex_groups = False
me_circle.update()
me_cylinder_002 = bpy.data.meshes.new('Cylinder.002')
me_cylinder_002.from_pydata([(0.0, 2.75, 0.0), (0.0, 2.75, 17.0), (0.5365, 2.697, 17.0), (0.5365, 2.697, 0.0), (-0.5365, 2.697, 0.0), (-0.5365, 2.697, 17.0), (-1.052, 2.541, 17.0), (-1.528, 2.287, 17.0), (-1.945, 1.945, 17.0), (-2.287, 1.528, 17.0), (-2.541, 1.052, 17.0), (-2.697, 0.5365, 17.0), (-2.75, 2.655e-06, 17.0), (-2.697, -0.5365, 17.0), (-2.541, -1.052, 17.0), (-2.287, -1.528, 17.0), (-1.945, -1.945, 17.0), (-1.528, -2.287, 17.0), (-1.052, -2.541, 17.0), (-0.5365, -2.697, 17.0), (-9.537e-07, -2.75, 17.0), (0.5365, -2.697, 17.0), (1.052, -2.541, 17.0), (1.528, -2.287, 17.0), (1.945, -1.945, 17.0), (2.287, -1.528, 17.0), (2.541, -1.052, 17.0), (2.697, -0.5365, 17.0), (2.75, 2.076e-07, 17.0), (2.697, 0.5365, 17.0), (2.541, 1.052, 17.0), (2.287, 1.528, 17.0), (1.945, 1.945, 17.0), (1.528, 2.287, 17.0), (1.052, 2.541, 17.0), (1.052, 2.541, 0.0), (-1.052, 2.541, 0.0), (-1.528, 2.287, 0.0), (-1.945, 1.945, 0.0), (-2.287, 1.528, 0.0), (-2.541, 1.052, 0.0), (-2.697, 0.5365, 0.0), (-2.75, 2.655e-06, 0.0), (-2.697, -0.5365, 0.0), (-2.541, -1.052, 0.0), (-2.287, -1.528, 0.0), (-1.945, -1.945, 0.0), (-1.528, -2.287, 0.0), (-1.052, -2.541, 0.0), (-0.5365, -2.697, 0.0), (-9.537e-07, -2.75, 0.0), (0.5365, -2.697, 0.0), (1.052, -2.541, 0.0), (1.528, -2.287, 0.0), (1.945, -1.945, 0.0), (2.287, -1.528, 0.0), (2.541, -1.052, 0.0), (2.697, -0.5365, 0.0), (2.75, 2.076e-07, 0.0), (2.697, 0.5365, 0.0), (2.541, 1.052, 0.0), (2.287, 1.528, 0.0), (1.945, 1.945, 0.0), (1.528, 2.287, 0.0), (0.0, 2.75, -8.0), (0.5365, 2.697, -8.0), (1.052, 2.541, -8.0), (1.528, 2.287, -8.0), (1.945, 1.945, -8.0), (2.287, 1.528, -8.0), (2.541, 1.052, -8.0), (2.697, 0.5365, -8.0), (2.75, 2.076e-07, -8.0), (2.697, -0.5365, -8.0), (2.541, -1.052, -8.0), (2.287, -1.528, -8.0), (1.945, -1.945, -8.0), (1.528, -2.287, -8.0), (1.052, -2.541, -8.0), (0.5365, -2.697, -8.0), (-9.537e-07, -2.75, -8.0), (-0.5365, -2.697, -8.0), (-1.052, -2.541, -8.0), (-1.528, -2.287, -8.0), (-1.945, -1.945, -8.0), (-2.287, -1.528, -8.0), (-2.541, -1.052, -8.0), (-2.697, -0.5365, -8.0), (-2.75, 2.655e-06, -8.0), (-2.697, 0.5365, -8.0), (-2.541, 1.052, -8.0), (-2.287, 1.528, -8.0), (-1.945, 1.945, -8.0), (-1.528, 2.287, -8.0), (-1.052, 2.541, -8.0), (-0.5365, 2.697, -8.0), (0.0, 7.5, -8.0), (0.0, 7.5, 0.0), (1.463, 7.356, 0.0), (1.463, 7.356, -8.0), (6.929, -2.87, -8.0), (6.236, -4.167, -8.0), (5.303, -5.303, -8.0), (4.167, -6.236, -8.0), (2.87, -6.929, -8.0), (1.463, -7.356, -8.0), (-2.861e-06, -7.5, -8.0), (-1.463, -7.356, -8.0), (-2.87, -6.929, -8.0), (-4.167, -6.236, -8.0), (-5.303, -5.303, -8.0), (-6.236, -4.167, -8.0), (-6.929, -2.87, -8.0), (-7.356, -1.463, -8.0), (-7.5, 7.242e-06, -8.0), (2.87, 6.929, -8.0), (4.167, 6.236, -8.0), (5.303, 5.303, -8.0), (6.236, 4.167, -8.0), (6.929, 2.87, -8.0), (7.356, 1.463, -8.0), (7.5, 5.662e-07, -8.0), (7.356, -1.463, -8.0), (-7.356, 1.463, -8.0), (-6.929, 2.87, -8.0), (-6.236, 4.167, -8.0), (-5.303, 5.303, -8.0), (-4.167, 6.236, -8.0), (-2.87, 6.929, -8.0), (-1.463, 7.356, -8.0), (-1.463, 7.356, 0.0), (-2.861e-06, -7.5, 0.0), (-2.87, 6.929, 0.0), (-4.167, 6.236, 0.0), (-5.303, 5.303, 0.0), (-6.236, 4.167, 0.0), (-6.929, 2.87, 0.0), (-7.356, 1.463, 0.0), (-7.5, 7.242e-06, 0.0), (-7.356, -1.463, 0.0), (-6.929, -2.87, 0.0), (-6.236, -4.167, 0.0), (-5.303, -5.303, 0.0), (-4.167, -6.236, 0.0), (-2.87, -6.929, 0.0), (-1.463, -7.356, 0.0), (1.463, -7.356, 0.0), (2.87, -6.929, 0.0), (4.167, -6.236, 0.0), (5.303, -5.303, 0.0), (6.236, -4.167, 0.0), (6.929, -2.87, 0.0), (7.356, -1.463, 0.0), (7.5, 5.662e-07, 0.0), (7.356, 1.463, 0.0), (6.929, 2.87, 0.0), (6.236, 4.167, 0.0), (5.303, 5.303, 0.0), (4.167, 6.236, 0.0), (2.87, 6.929, 0.0)], [], [(0, 1, 2, 3), (4, 5, 1, 0), (2, 1, 5, 6, 7, 8, 9, 10, 11, 12, 13, 14, 15, 16, 17, 18, 19, 20, 21, 22, 23, 24, 25, 26, 27, 28, 29, 30, 31, 32, 33, 34), (3, 2, 34, 35), (36, 6, 5, 4), (37, 7, 6, 36), (38, 8, 7, 37), (39, 9, 8, 38), (40, 10, 9, 39), (41, 11, 10, 40), (42, 12, 11, 41), (43, 13, 12, 42), (44, 14, 13, 43), (45, 15, 14, 44), (46, 16, 15, 45), (47, 17, 16, 46), (48, 18, 17, 47), (49, 19, 18, 48), (50, 20, 19, 49), (51, 21, 20, 50), (52, 22, 21, 51), (53, 23, 22, 52), (54, 24, 23, 53), (55, 25, 24, 54), (56, 26, 25, 55), (57, 27, 26, 56), (58, 28, 27, 57), (59, 29, 28, 58), (60, 30, 29, 59), (61, 31, 30, 60), (62, 32, 31, 61), (63, 33, 32, 62), (35, 34, 33, 63), (64, 65, 66, 67, 68, 69, 70, 71, 72, 73, 74, 75, 76, 77, 78, 79, 80, 81, 82, 83, 84, 85, 86, 87, 88, 89, 90, 91, 92, 93, 94, 95), (96, 97, 98, 99), (100, 101, 102, 103, 104, 105, 106, 107, 108, 109, 110, 111, 112, 113, 114, 88, 87, 86, 85, 84, 83, 82, 81, 80, 79, 78, 77, 76, 75, 74, 73, 72), (96, 99, 115, 116, 117, 118, 119, 120, 121, 122, 100, 72, 71, 70, 69, 68, 67, 66, 65, 64, 95, 94, 93, 92, 91, 90, 89, 88, 114, 123, 124, 125, 126, 127, 128, 129), (129, 130, 97, 96), (131, 50, 49, 48, 47, 46, 45, 44, 43, 42, 41, 40, 39, 38, 37, 36, 4, 0, 130, 132, 133, 134, 135, 136, 137, 138, 139, 140, 141, 142, 143, 144, 145), (97, 130, 0, 3, 35, 63, 62, 61, 60, 59, 58, 57, 56, 55, 54, 53, 52, 51, 50, 131, 146, 147, 148, 149, 150, 151, 152, 153, 154, 155, 156, 157, 158, 159, 98), (99, 98, 159, 115), (115, 159, 158, 116), (116, 158, 157, 117), (117, 157, 156, 118), (118, 156, 155, 119), (119, 155, 154, 120), (120, 154, 153, 121), (121, 153, 152, 122), (122, 152, 151, 100), (100, 151, 150, 101), (101, 150, 149, 102), (102, 149, 148, 103), (103, 148, 147, 104), (104, 147, 146, 105), (105, 146, 131, 106), (106, 131, 145, 107), (107, 145, 144, 108), (108, 144, 143, 109), (109, 143, 142, 110), (110, 142, 141, 111), (111, 141, 140, 112), (112, 140, 139, 113), (113, 139, 138, 114), (114, 138, 137, 123), (123, 137, 136, 124), (124, 136, 135, 125), (125, 135, 134, 126), (126, 134, 133, 127), (127, 133, 132, 128), (128, 132, 130, 129)])
me_cylinder_002.use_remesh_preserve_volume = False
me_cylinder_002.use_remesh_preserve_attributes = False
me_cylinder_002.use_mirror_vertex_groups = False
me_cylinder_002.update()
me_cube_004 = bpy.data.meshes.new('Cube.004')
me_cube_004.from_pydata([(-3.0, -12.5, -3.0), (-3.0, 12.5, -3.0), (3.0, 12.5, -3.0), (3.0, -12.5, -3.0), (-3.0, -12.5, 1.0), (-3.0, 12.5, 1.0), (3.0, 12.5, 1.0), (3.0, -12.5, 1.0)], [], [(4, 5, 1, 0), (5, 6, 2, 1), (6, 7, 3, 2), (7, 4, 0, 3), (0, 1, 2, 3), (7, 6, 5, 4)])
me_cube_004.use_remesh_preserve_volume = False
me_cube_004.use_remesh_preserve_attributes = False
me_cube_004.use_mirror_vertex_groups = False
me_cube_004.update()
me_cube_001 = bpy.data.meshes.new('Cube.001')
me_cube_001.from_pydata([(-15.0, -15.0, 0.0), (-15.0, 15.0, 0.0), (15.0, 15.0, 0.0), (15.0, -15.0, 0.0), (-15.0, -15.0, 15.0), (-15.0, 15.0, 15.0), (15.0, 15.0, 15.0), (15.0, -15.0, 15.0)], [], [(4, 5, 1, 0), (5, 6, 2, 1), (6, 7, 3, 2), (7, 4, 0, 3), (0, 1, 2, 3), (7, 6, 5, 4)])
me_cube_001.use_remesh_preserve_volume = False
me_cube_001.use_remesh_preserve_attributes = False
me_cube_001.use_mirror_vertex_groups = False
me_cube_001.update()
me_plane = bpy.data.meshes.new('Plane')
me_plane.from_pydata([(0.0, 0.0, 0.0), (25.0, 0.0, 6.858e-07), (0.0, 25.0, 0.0), (25.0, 25.0, 0.0), (72.0, 10.0, 0.0), (72.0, 15.0, 0.0), (0.0, 0.0, 17.0), (25.0, 0.0, 17.0), (0.0, 25.0, 17.0), (25.0, 25.0, 17.0), (72.0, 10.0, 17.0), (72.0, 15.0, 17.0)], [], [(0, 2, 3, 5, 4, 1), (6, 7, 10, 11, 9, 8), (4, 5, 11, 10), (1, 4, 10, 7), (3, 2, 8, 9), (5, 3, 9, 11), (0, 1, 7, 6), (2, 0, 6, 8)])
me_plane.use_remesh_preserve_volume = False
me_plane.use_remesh_preserve_attributes = False
me_plane.use_mirror_vertex_groups = False
me_plane.update()
me_cube_003 = bpy.data.meshes.new('Cube.003')
me_cube_003.from_pydata([(0.0, 7.153e-07, 7.153e-07), (0.0, 10.78, 7.153e-07), (50.0, 10.78, -2.384e-07), (50.0, -1.192e-06, -2.384e-07), (0.0, 7.153e-07, 13.0), (0.0, 10.78, 13.0), (50.0, 10.78, 13.0), (50.0, -1.192e-06, 13.0), (0.0, 10.78, 7.153e-07), (50.0, 10.78, -2.384e-07), (0.0, 10.78, 13.0), (50.0, 10.78, 13.0)], [], [(4, 5, 1, 0), (6, 7, 3, 2), (7, 4, 0, 3), (0, 1, 2, 3), (7, 6, 5, 4), (10, 11, 9, 8)])
me_cube_003.use_remesh_preserve_volume = False
me_cube_003.use_remesh_preserve_attributes = False
me_cube_003.use_mirror_vertex_groups = False
me_cube_003.update()
me_cube_002 = bpy.data.meshes.new('Cube.002')
me_cube_002.from_pydata([(1.578, 2.273, -3.246), (1.578, 13.27, -3.246), (51.58, 13.27, -3.246), (51.58, 2.273, -3.246), (1.578, 2.273, 9.754), (1.578, 13.27, 9.754), (51.58, 13.27, 9.754), (51.58, 2.273, 9.754)], [], [(4, 5, 1, 0), (5, 6, 2, 1), (6, 7, 3, 2), (7, 4, 0, 3), (0, 1, 2, 3), (7, 6, 5, 4)])
me_cube_002.use_remesh_preserve_volume = False
me_cube_002.use_remesh_preserve_attributes = False
me_cube_002.use_mirror_vertex_groups = False
me_cube_002.update()
me_cylinder_001 = bpy.data.meshes.new('Cylinder.001')
me_cylinder_001.from_pydata([(0.0, 2.5, -8.5), (0.0, 2.5, 8.5), (0.4877, 2.452, 8.5), (0.4877, 2.452, -8.5), (0.9567, 2.31, -8.5), (1.389, 2.079, -8.5), (1.768, 1.768, -8.5), (2.079, 1.389, -8.5), (2.31, 0.9567, -8.5), (2.452, 0.4877, -8.5), (2.5, 1.907e-06, -8.5), (2.452, -0.4877, -8.5), (2.31, -0.9567, -8.5), (2.079, -1.389, -8.5), (1.768, -1.768, -8.5), (1.389, -2.079, -8.5), (0.9567, -2.31, -8.5), (0.4877, -2.452, -8.5), (0.0, -2.5, -8.5), (-47.0, 12.5, -8.5), (-47.0, 12.5, 8.5), (0.0, -2.5, 8.5), (0.4877, -2.452, 8.5), (0.9567, -2.31, 8.5), (1.389, -2.079, 8.5), (1.768, -1.768, 8.5), (2.079, -1.389, 8.5), (2.31, -0.9567, 8.5), (2.452, -0.4877, 8.5), (2.5, 1.907e-06, 8.5), (2.452, 0.4877, 8.5), (2.31, 0.9567, 8.5), (2.079, 1.389, 8.5), (1.768, 1.768, 8.5), (1.389, 2.079, 8.5), (0.9567, 2.31, 8.5), (-70.37, -10.93, -8.5), (-70.37, 10.93, -8.5), (-47.0, -12.5, -8.5), (-70.37, 10.93, 8.5), (-70.37, -10.93, 8.5), (-47.0, -12.5, 8.5), (-67.0, -12.5, -8.5), (-67.0, -12.5, 8.5), (-72.0, -7.5, -8.5), (-72.0, -7.5, 8.5), (-67.0, 12.5, -8.5), (-67.0, 12.5, 8.5), (-72.0, 7.5, -8.5), (-72.0, 7.5, 8.5), (-68.97, -12.0, 8.5), (-68.97, -12.0, -8.5), (-71.41, -9.528, -8.5), (-71.41, -9.528, 8.5), (-71.41, 9.528, -8.5), (-71.41, 9.528, 8.5), (-68.97, 12.0, 8.5), (-68.97, 12.0, -8.5)], [], [(0, 1, 2, 3), (0, 3, 4, 5, 6, 7, 8, 9, 10, 11, 12, 13, 14, 15, 16, 17, 18), (0, 19, 20, 1), (21, 22, 23, 24, 25, 26, 27, 28, 29, 30, 31, 32, 33, 34, 35, 2, 1), (3, 2, 35, 4), (4, 35, 34, 5), (5, 34, 33, 6), (6, 33, 32, 7), (7, 32, 31, 8), (8, 31, 30, 9), (9, 30, 29, 10), (10, 29, 28, 11), (11, 28, 27, 12), (12, 27, 26, 13), (13, 26, 25, 14), (14, 25, 24, 15), (15, 24, 23, 16), (16, 23, 22, 17), (17, 22, 21, 18), (51, 42, 43, 50), (57, 37, 39, 56), (48, 44, 45, 49), (38, 18, 21, 41), (42, 38, 41, 43), (52, 36, 40, 53), (19, 46, 47, 20), (54, 48, 49, 55), (0, 18, 38, 42, 51, 36, 52, 44, 48, 54, 37, 57, 46, 19), (43, 41, 21, 1, 20, 47, 56, 39, 55, 49, 45, 53, 40, 50), (36, 51, 50, 40), (44, 52, 53, 45), (37, 54, 55, 39), (46, 57, 56, 47)])
_uv = me_cylinder_001.uv_layers.new(name='UVMap')
_uv.uv.foreach_set('vector', [0.0, 0.0, 0.0, 0.0, 0.0, 0.0, 0.0, 0.0, 0.0, 0.0, 0.0, 0.0, 0.0, 0.0, 0.0, 0.0, 0.0, 0.0, 0.0, 0.0, 0.0, 0.0, 0.0, 0.0, 0.0, 0.0, 0.0, 0.0, 0.0, 0.0, 0.0, 0.0, 0.0, 0.0, 0.0, 0.0, 0.0, 0.0, 0.0, 0.0, 0.0, 0.0, 0.0, 0.0, 0.0, 0.0, 0.0, 0.0, 0.0, 0.0, 0.0, 0.0, 0.0, 0.0, 0.0, 0.0, 0.0, 0.0, 0.0, 0.0, 0.0, 0.0, 0.0, 0.0, 0.0, 0.0, 0.0, 0.0, 0.0, 0.0, 0.0, 0.0, 0.0, 0.0, 0.0, 0.0, 0.0, 0.0, 0.0, 0.0, 0.0, 0.0, 0.0, 0.0, 0.0, 0.0, 0.0, 0.0, 0.0, 0.0, 0.0, 0.0, 0.0, 0.0, 0.0, 0.0, 0.0, 0.0, 0.0, 0.0, 0.0, 0.0, 0.0, 0.0, 0.0, 0.0, 0.0, 0.0, 0.0, 0.0, 0.0, 0.0, 0.0, 0.0, 0.0, 0.0, 0.0, 0.0, 0.0, 0.0, 0.0, 0.0, 0.0, 0.0, 0.0, 0.0, 0.0, 0.0, 0.0, 0.0, 0.0, 0.0, 0.0, 0.0, 0.0, 0.0, 0.0, 0.0, 0.0, 0.0, 0.0, 0.0, 0.0, 0.0, 0.0, 0.0, 0.0, 0.0, 0.0, 0.0, 0.0, 0.0, 0.0, 0.0, 0.0, 0.0, 0.0, 0.0, 0.0, 0.0, 0.0, 0.0, 0.0, 0.0, 0.0, 0.0, 0.0, 0.0, 0.0, 0.0, 0.0, 0.0, 0.0, 0.0, 0.0, 0.0, 0.0, 0.0, 0.0, 0.0, 0.0, 0.0, 0.0, 0.0, 0.0, 0.0, 0.0, 0.0, 0.0, 0.0, 0.0, 0.0, 0.0, 0.0, 0.0, 0.0, 0.0, 0.0, 0.0, 0.0, 0.0, 0.0, 0.0, 0.0, 0.0, 0.0, 0.0, 0.0, 0.0, 0.0, 0.0, 0.0, 0.0, 0.0, 0.0, 0.0, 0.0, 0.0, 0.0, 0.0, 0.0, 0.0, 0.0, 0.0, 0.0, 0.0, 0.0, 0.0, 0.0, 0.0, 0.0, 0.0, 0.0, 0.0, 0.0, 0.0, 0.0, 0.0, 0.0, 0.0, 0.0, 0.0, 0.0, 0.0, 0.0, 0.0, 0.0, 0.0, 0.0, 0.0, 0.0, 0.0, 0.0, 0.0, 0.0, 0.0, 0.0, 0.0, 0.0, 0.0, 0.0, 0.0, 0.0, 0.0, 0.0, 0.0, 0.0, 0.0, 0.0, 0.0, 0.0, 0.0, 0.0, 0.0, 0.0, 0.0, 0.0, 0.0, 0.0, 0.0, 0.0, 0.0, 0.0, 0.0, 0.0, 0.0, 0.0, 0.0, 0.0, 0.0, 0.0, 0.0, 0.0, 0.0, 0.0, 0.0, 0.0, 0.0, 0.0, 0.0, 0.0, 0.0, 0.0, 0.0, 0.0, 0.0, 0.0, 0.0, 0.0, 0.0, 0.0, 0.0, 0.0, 0.0, 0.0, 0.0, 0.0, 0.0, 0.0, 0.0, 0.0, 0.0, 0.0, 0.0, 0.0, 0.0, 0.0, 0.0, 0.0, 0.0, 0.0, 0.0, 0.0, 0.0, 0.0, 0.0, 0.0, 0.0, 0.0, 0.0, 0.0, 0.0, 0.0, 0.0, 0.0, 0.0, 0.0, 0.0, 0.0, 0.0, 0.0, 0.0, 0.0, 0.0, 0.0, 0.0])
me_cylinder_001.use_remesh_preserve_volume = False
me_cylinder_001.use_remesh_preserve_attributes = False
me_cylinder_001.use_mirror_vertex_groups = False
me_cylinder_001.update()

# ---- objects
ob_motor_wedge = bpy.data.objects.new('motor wedge', me_cube_006)
ob_ledge_wedge_cut = bpy.data.objects.new('ledge wedge cut', me_cube_005)
ob_motor_screw_4 = bpy.data.objects.new('motor screw 4', me_cylinder_003)
ob_screw_hole_2 = bpy.data.objects.new('screw hole 2', me_cylinder_008)
ob_screw_hole = bpy.data.objects.new('screw hole', me_cylinder_006)
ob_motor_hole = bpy.data.objects.new('motor hole', me_cylinder_005)
ob_main_screw_hole_ledge = bpy.data.objects.new('main screw hole ledge', me_cylinder_004)
ob_nut_hole = bpy.data.objects.new('nut hole', me_circle)
ob_main_screw_hole = bpy.data.objects.new('main screw hole', me_cylinder_002)
ob_tongue = bpy.data.objects.new('tongue', me_cube_004)
ob_frame_cut = bpy.data.objects.new('frame cut', me_cube_001)
ob_plane = bpy.data.objects.new('Plane', me_plane)
ob_ledge_cut_left = bpy.data.objects.new('ledge cut left', me_cube_003)
ob_ledge_cut_right = bpy.data.objects.new('ledge cut right', me_cube_002)
ob_main = bpy.data.objects.new('MAIN', me_cylinder_001)

# ---- transforms, parenting, visibility, modifiers, constraints
ob_motor_wedge.location = (27.0, 12.5, 7.0)
ob_motor_wedge.scale = (0.2857, 1.643, 0.2857)
ob_motor_wedge.lineart.crease_threshold = 0.0
ob_ledge_wedge_cut.location = (24.0, 8.0, 13.5)
ob_ledge_wedge_cut.scale = (1.153, 1.0, 1.0)
ob_ledge_wedge_cut.hide_viewport = True
ob_ledge_wedge_cut.lineart.crease_threshold = 0.0
ob_motor_screw_4.location = (25.0, 15.0, 4.401)
ob_motor_screw_4.rotation_euler = (1.571, 0.0, 0.0)
ob_motor_screw_4.hide_viewport = True
ob_motor_screw_4.lineart.crease_threshold = 0.0
ob_screw_hole_2.location = (61.5, 9.0, 8.75)
ob_screw_hole_2.rotation_euler = (1.571, -0.0, 0.0)
ob_screw_hole_2.hide_viewport = True
ob_screw_hole_2.hide_render = True
ob_screw_hole_2.lineart.crease_threshold = 0.0
ob_screw_hole.location = (30.5, 9.0, 8.75)
ob_screw_hole.rotation_euler = (1.571, -0.0, 0.0)
ob_screw_hole.hide_viewport = True
ob_screw_hole.hide_render = True
ob_screw_hole.lineart.crease_threshold = 0.0
ob_motor_hole.location = (46.6, 12.5, 26.6)
ob_motor_hole.rotation_euler = (1.571, 0.0, 0.0)
ob_motor_hole.hide_viewport = True
ob_motor_hole.lineart.crease_threshold = 0.0
ob_main_screw_hole_ledge.location = (12.5, 12.5, 7.0)
ob_main_screw_hole_ledge.lineart.crease_threshold = 0.0
ob_nut_hole.location = (12.5, 12.5, 15.25)
ob_nut_hole.hide_viewport = True
ob_nut_hole.lineart.crease_threshold = 0.0
ob_main_screw_hole.location = (12.5, 12.5, 7.0)
ob_main_screw_hole.hide_viewport = True
ob_main_screw_hole.lineart.crease_threshold = 0.0
_m = ob_main_screw_hole.modifiers.new('Boolean', 'BOOLEAN')
_m.object = ob_nut_hole
_m.operation = 'UNION'
_m.solver = 'FAST'
ob_tongue.location = (12.5, 12.5, 16.5)
ob_tongue.hide_viewport = True
ob_tongue.lineart.crease_threshold = 0.0
ob_frame_cut.location = (10.0, 12.5, 13.5)
ob_frame_cut.hide_viewport = True
ob_frame_cut.lineart.crease_threshold = 0.0
ob_plane.location = (0.0, 0.0, 0.0)
ob_plane.hide_viewport = True
ob_plane.lineart.crease_threshold = 0.0
ob_ledge_cut_left.location = (25.0, 15.0, 5.0)
ob_ledge_cut_left.hide_viewport = True
ob_ledge_cut_left.lineart.crease_threshold = 0.0
ob_ledge_cut_right.location = (23.42, -3.273, 8.246)
ob_ledge_cut_right.hide_viewport = True
ob_ledge_cut_right.lineart.crease_threshold = 0.0
ob_main.location = (72.0, 12.5, 8.813)
ob_main.lineart.crease_threshold = 0.0
_m = ob_main.modifiers.new('motor cutout right', 'BOOLEAN')
_m.object = ob_ledge_cut_right
_m.solver = 'FAST'
_m = ob_main.modifiers.new('motor cutout left', 'BOOLEAN')
_m.show_render = False
_m.object = ob_ledge_cut_left
_m.solver = 'FAST'
_m = ob_main.modifiers.new('frame cutout', 'BOOLEAN')
_m.object = ob_frame_cut
_m.solver = 'FAST'
_m = ob_main.modifiers.new('frame tongue', 'BOOLEAN')
_m.object = ob_tongue
_m.operation = 'UNION'
_m.solver = 'FAST'
_m = ob_main.modifiers.new('frame screw hole', 'BOOLEAN')
_m.object = ob_main_screw_hole
_m.solver = 'FAST'
_m = ob_main.modifiers.new('motor collar hole', 'BOOLEAN')
_m.object = ob_motor_hole
_m.solver = 'FAST'
_m = ob_main.modifiers.new('motor screw hole 1', 'BOOLEAN')
_m.object = ob_screw_hole
_m.solver = 'FAST'
_m = ob_main.modifiers.new('motor screw hole 2', 'BOOLEAN')
_m.object = ob_screw_hole_2
_m.solver = 'FAST'
_m = ob_main.modifiers.new('ledge wedge cut', 'BOOLEAN')
_m.object = ob_ledge_wedge_cut
_m.solver = 'FAST'
_m = ob_main.modifiers.new('Boolean', 'BOOLEAN')
_m.operation = 'UNION'
_m.solver = 'FAST'

# ---- collection membership
col_collection_1.objects.link(ob_motor_wedge)
col_collection_1.objects.link(ob_ledge_wedge_cut)
col_collection_1.objects.link(ob_motor_screw_4)
col_collection_1.objects.link(ob_screw_hole_2)
col_collection_1.objects.link(ob_screw_hole)
col_collection_1.objects.link(ob_motor_hole)
col_collection_1.objects.link(ob_main_screw_hole_ledge)
col_collection_1.objects.link(ob_nut_hole)
col_collection_1.objects.link(ob_main_screw_hole)
col_collection_1.objects.link(ob_tongue)
col_collection_1.objects.link(ob_frame_cut)
col_collection_1.objects.link(ob_plane)
col_collection_1.objects.link(ob_ledge_cut_left)
col_collection_1.objects.link(ob_ledge_cut_right)
col_collection_1.objects.link(ob_main)

# ---- scene / render settings (as saved in the file)
scene.frame_start = 1; scene.frame_end = 250; scene.frame_set(0)
scene.render.engine = 'BLENDER_EEVEE_NEXT'
scene.render.resolution_percentage = 50
scene.render.dither_intensity = 0.0
scene.cycles.use_denoising = False
scene.cycles.samples = 10
scene.cycles.sampling_pattern = 'TABULATED_SOBOL'
scene.cycles.light_sampling_threshold = 0.0
scene.cycles.use_adaptive_sampling = False
scene.cycles.use_light_tree = False
scene.cycles.blur_glossy = 0.0
scene.cycles.volume_bounces = 1
scene.cycles.pixel_filter_type = 'GAUSSIAN'
scene.cycles.sample_clamp_indirect = 0.0
scene.view_settings.view_transform = 'Standard'
bpy.context.view_layer.update()

# ---- added for rendering (the .blend has no active camera and no usable light): camera, sun
cam_auto = bpy.data.cameras.new('AutoCamera')
cam_auto.lens = 50.0
cam_auto.sensor_width = 36.0
cam_auto.clip_end = 2107.53
ob_auto_camera = bpy.data.objects.new('AutoCamera', cam_auto)
scene.collection.objects.link(ob_auto_camera)
ob_auto_camera.location = (155.088, -123.755, 90.9598)
ob_auto_camera.rotation_euler = (1.09748, -7.21219e-08, 0.694738)
scene.camera = ob_auto_camera
light_auto_sun = bpy.data.lights.new('AutoSun', 'SUN')
light_auto_sun.energy = 3.0
light_auto_sun.angle = 0.0523599
ob_auto_sun = bpy.data.objects.new('AutoSun', light_auto_sun)
scene.collection.objects.link(ob_auto_sun)
ob_auto_sun.rotation_euler = (0.872665, 0.174533, 0.523599)
bpy.context.view_layer.update()
